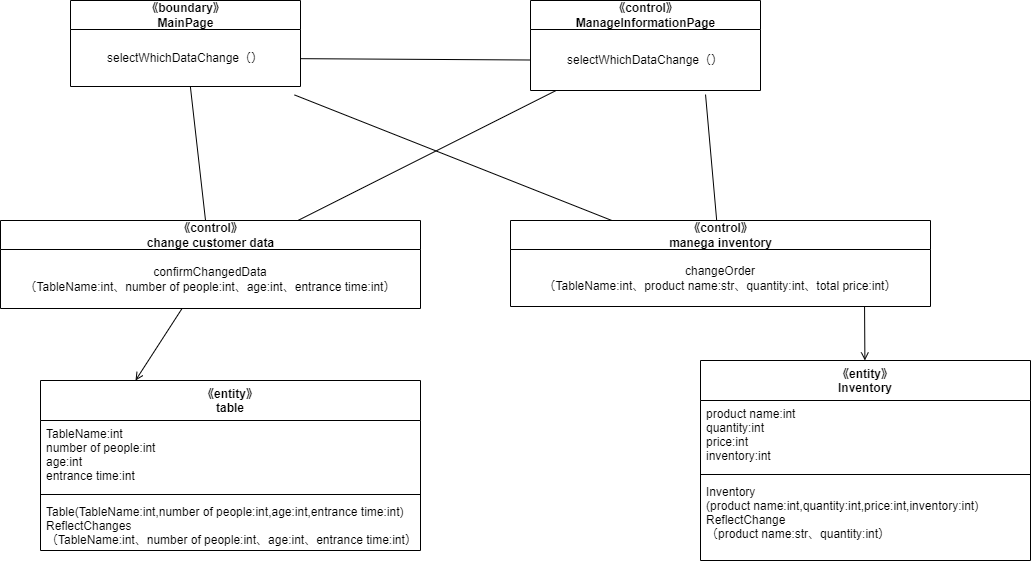

The diagram above was exported from draw.io. Its source (the exported page's mxGraphModel, read from the mxfile embedded in the PNG):
<mxGraphModel dx="1264" dy="1664" grid="1" gridSize="10" guides="1" tooltips="1" connect="1" arrows="1" fold="1" page="1" pageScale="1" pageWidth="827" pageHeight="1169" math="0" shadow="0">
  <root>
    <mxCell id="0" />
    <mxCell id="1" parent="0" />
    <mxCell id="8" value="《entity》&#10;table" style="swimlane;fontStyle=1;align=center;verticalAlign=top;childLayout=stackLayout;horizontal=1;startSize=40;horizontalStack=0;resizeParent=1;resizeParentMax=0;resizeLast=0;collapsible=1;marginBottom=0;" parent="1" vertex="1">
      <mxGeometry x="20" y="130" width="380" height="170" as="geometry" />
    </mxCell>
    <mxCell id="9" value="TableName:int&#10;number of people:int&#10;age:int&#10;entrance time:int" style="text;strokeColor=none;fillColor=none;align=left;verticalAlign=top;spacingLeft=4;spacingRight=4;overflow=hidden;rotatable=0;points=[[0,0.5],[1,0.5]];portConstraint=eastwest;" parent="8" vertex="1">
      <mxGeometry y="40" width="380" height="70" as="geometry" />
    </mxCell>
    <mxCell id="10" value="" style="line;strokeWidth=1;fillColor=none;align=left;verticalAlign=middle;spacingTop=-1;spacingLeft=3;spacingRight=3;rotatable=0;labelPosition=right;points=[];portConstraint=eastwest;strokeColor=inherit;" parent="8" vertex="1">
      <mxGeometry y="110" width="380" height="8" as="geometry" />
    </mxCell>
    <mxCell id="11" value="Table(TableName:int,number of people:int,age:int,entrance time:int)&#10;ReflectChanges&#10;（TableName:int、number of people:int、age:int、entrance time:int）" style="text;strokeColor=none;fillColor=none;align=left;verticalAlign=top;spacingLeft=4;spacingRight=4;overflow=hidden;rotatable=0;points=[[0,0.5],[1,0.5]];portConstraint=eastwest;" parent="8" vertex="1">
      <mxGeometry y="118" width="380" height="52" as="geometry" />
    </mxCell>
    <mxCell id="16" style="edgeStyle=none;html=1;entryX=0.25;entryY=0;entryDx=0;entryDy=0;endArrow=open;endFill=0;" parent="1" source="17" target="8" edge="1">
      <mxGeometry relative="1" as="geometry" />
    </mxCell>
    <mxCell id="17" value="《control》&lt;br&gt;change customer data" style="swimlane;fontStyle=1;align=center;verticalAlign=middle;childLayout=stackLayout;horizontal=1;startSize=29;horizontalStack=0;resizeParent=1;resizeParentMax=0;resizeLast=0;collapsible=0;marginBottom=0;html=1;" parent="1" vertex="1">
      <mxGeometry x="-20" y="-30" width="420" height="88" as="geometry" />
    </mxCell>
    <mxCell id="18" value="confirmChangedData&lt;br&gt;（TableName:int、number of people:int、age:int、entrance time:int）" style="text;html=1;strokeColor=none;fillColor=none;align=center;verticalAlign=middle;spacingLeft=4;spacingRight=4;overflow=hidden;rotatable=0;points=[[0,0.5],[1,0.5]];portConstraint=eastwest;" parent="17" vertex="1">
      <mxGeometry y="29" width="420" height="59" as="geometry" />
    </mxCell>
    <mxCell id="19" style="edgeStyle=none;html=1;endArrow=none;endFill=0;" parent="1" source="20" target="17" edge="1">
      <mxGeometry relative="1" as="geometry" />
    </mxCell>
    <mxCell id="20" value="《boundary》&lt;br&gt;MainPage" style="swimlane;fontStyle=1;align=center;verticalAlign=middle;childLayout=stackLayout;horizontal=1;startSize=29;horizontalStack=0;resizeParent=1;resizeParentMax=0;resizeLast=0;collapsible=0;marginBottom=0;html=1;" parent="1" vertex="1">
      <mxGeometry x="50" y="-250" width="230" height="86" as="geometry" />
    </mxCell>
    <mxCell id="21" value="selectWhichDataChange（）" style="text;html=1;strokeColor=none;fillColor=none;align=center;verticalAlign=middle;spacingLeft=4;spacingRight=4;overflow=hidden;rotatable=0;points=[[0,0.5],[1,0.5]];portConstraint=eastwest;" parent="20" vertex="1">
      <mxGeometry y="29" width="230" height="57" as="geometry" />
    </mxCell>
    <mxCell id="22" style="edgeStyle=none;html=1;endArrow=none;endFill=0;" parent="1" source="23" target="17" edge="1">
      <mxGeometry relative="1" as="geometry" />
    </mxCell>
    <mxCell id="23" value="《control》&lt;br&gt;ManageInformationPage" style="swimlane;fontStyle=1;align=center;verticalAlign=middle;childLayout=stackLayout;horizontal=1;startSize=29;horizontalStack=0;resizeParent=1;resizeParentMax=0;resizeLast=0;collapsible=0;marginBottom=0;html=1;" parent="1" vertex="1">
      <mxGeometry x="510" y="-250" width="230" height="90" as="geometry" />
    </mxCell>
    <mxCell id="24" value="selectWhichDataChange（）" style="text;html=1;strokeColor=none;fillColor=none;align=center;verticalAlign=middle;spacingLeft=4;spacingRight=4;overflow=hidden;rotatable=0;points=[[0,0.5],[1,0.5]];portConstraint=eastwest;" parent="23" vertex="1">
      <mxGeometry y="29" width="230" height="61" as="geometry" />
    </mxCell>
    <mxCell id="28" style="edgeStyle=none;html=1;entryX=0;entryY=0.5;entryDx=0;entryDy=0;endArrow=none;endFill=0;" parent="1" source="21" target="24" edge="1">
      <mxGeometry relative="1" as="geometry" />
    </mxCell>
    <mxCell id="42" style="edgeStyle=none;html=1;entryX=0.974;entryY=1.148;entryDx=0;entryDy=0;entryPerimeter=0;endArrow=none;endFill=0;" parent="1" source="30" target="21" edge="1">
      <mxGeometry relative="1" as="geometry" />
    </mxCell>
    <mxCell id="43" style="edgeStyle=none;html=1;entryX=0.761;entryY=1.066;entryDx=0;entryDy=0;entryPerimeter=0;endArrow=none;endFill=0;" parent="1" source="30" target="24" edge="1">
      <mxGeometry relative="1" as="geometry" />
    </mxCell>
    <mxCell id="30" value="《control》&lt;br&gt;manega inventory" style="swimlane;fontStyle=1;align=center;verticalAlign=middle;childLayout=stackLayout;horizontal=1;startSize=29;horizontalStack=0;resizeParent=1;resizeParentMax=0;resizeLast=0;collapsible=0;marginBottom=0;html=1;" parent="1" vertex="1">
      <mxGeometry x="490" y="-30" width="420" height="86" as="geometry" />
    </mxCell>
    <mxCell id="31" value="changeOrder&lt;br&gt;（TableName:int、product name:str、quantity:int、total price:int）" style="text;html=1;strokeColor=none;fillColor=none;align=center;verticalAlign=middle;spacingLeft=4;spacingRight=4;overflow=hidden;rotatable=0;points=[[0,0.5],[1,0.5]];portConstraint=eastwest;" parent="30" vertex="1">
      <mxGeometry y="29" width="420" height="57" as="geometry" />
    </mxCell>
    <mxCell id="32" value="《entity》&#10;Inventory" style="swimlane;fontStyle=1;align=center;verticalAlign=top;childLayout=stackLayout;horizontal=1;startSize=40;horizontalStack=0;resizeParent=1;resizeParentMax=0;resizeLast=0;collapsible=1;marginBottom=0;" parent="1" vertex="1">
      <mxGeometry x="680" y="110" width="330" height="200" as="geometry" />
    </mxCell>
    <mxCell id="33" value="product name:int&#10;quantity:int&#10;price:int&#10;inventory:int" style="text;strokeColor=none;fillColor=none;align=left;verticalAlign=top;spacingLeft=4;spacingRight=4;overflow=hidden;rotatable=0;points=[[0,0.5],[1,0.5]];portConstraint=eastwest;" parent="32" vertex="1">
      <mxGeometry y="40" width="330" height="70" as="geometry" />
    </mxCell>
    <mxCell id="34" value="" style="line;strokeWidth=1;fillColor=none;align=left;verticalAlign=middle;spacingTop=-1;spacingLeft=3;spacingRight=3;rotatable=0;labelPosition=right;points=[];portConstraint=eastwest;strokeColor=inherit;" parent="32" vertex="1">
      <mxGeometry y="110" width="330" height="8" as="geometry" />
    </mxCell>
    <mxCell id="35" value="Inventory&#10;(product name:int,quantity:int,price:int,inventory:int)&#10;ReflectChange&#10;（product name:str、quantity:int）" style="text;strokeColor=none;fillColor=none;align=left;verticalAlign=top;spacingLeft=4;spacingRight=4;overflow=hidden;rotatable=0;points=[[0,0.5],[1,0.5]];portConstraint=eastwest;" parent="32" vertex="1">
      <mxGeometry y="118" width="330" height="82" as="geometry" />
    </mxCell>
    <mxCell id="40" style="edgeStyle=none;html=1;endArrow=open;endFill=0;exitX=0.843;exitY=1;exitDx=0;exitDy=0;exitPerimeter=0;" parent="1" source="31" target="32" edge="1">
      <mxGeometry relative="1" as="geometry" />
    </mxCell>
  </root>
</mxGraphModel>